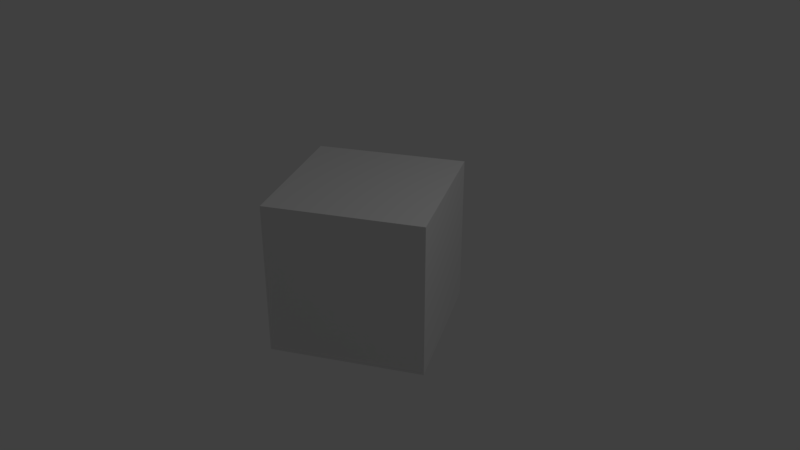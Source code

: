 # Source: 960bec91-a848-49b3-9fbd-7eaccc76edf4_animationtest.blend  (saved by Blender 2.79.0; exported with 4.5.12 LTS)
import bpy
from mathutils import Matrix  # noqa: F401  (used for matrix-valued properties, if any)

bpy.ops.wm.read_factory_settings(use_empty=True)
scene = bpy.context.scene
scene.name = 'Scene'

# ---- collections
col_collection_1 = bpy.data.collections.new('Collection 1'); scene.collection.children.link(col_collection_1)

# ---- materials (node trees are filled in below, after node groups)
mat_material = bpy.data.materials.new('Material')
mat_material.alpha_threshold = 0.0
mat_material.roughness = 0.5
mat_material.line_color = (0.0, 0.0, 0.0, 1.0)

# ---- material node trees

# ---- world
world_world = bpy.data.worlds.new('World'); scene.world = world_world
world_world.color = (0.05088, 0.05088, 0.05088)
world_world.use_sun_shadow = False
world_world.sun_shadow_jitter_overblur = 0.0
world_world.cycles.sampling_method = 'MANUAL'

# ---- cameras
cam_camera = bpy.data.cameras.new('Camera')
cam_camera.clip_end = 100.0
cam_camera.lens = 35.0
cam_camera.sensor_width = 32.0
cam_camera.sensor_height = 18.0
cam_camera.ortho_scale = 7.314
cam_camera.dof.focus_distance = 0.0

# ---- lights
light_lamp = bpy.data.lights.new('Lamp', 'POINT')
light_lamp.transmission_factor = 0.0
light_lamp.cutoff_distance = 30.0
light_lamp.energy = 100.0
light_lamp.shadow_buffer_clip_start = 1.001
light_lamp.shadow_soft_size = 0.1
light_lamp.shadow_maximum_resolution = 0.006
light_lamp.use_absolute_resolution = True

# ---- meshes
me_cube = bpy.data.meshes.new('Cube')
me_cube.from_pydata([(1.0, 1.0, -1.0), (1.0, -1.0, -1.0), (-1.0, -1.0, -1.0), (-1.0, 1.0, -1.0), (1.0, 1.0, 1.0), (1.0, -1.0, 1.0), (-1.0, -1.0, 1.0), (-1.0, 1.0, 1.0)], [], [(0, 1, 2, 3), (4, 7, 6, 5), (0, 4, 5, 1), (1, 5, 6, 2), (2, 6, 7, 3), (4, 0, 3, 7)])
me_cube.materials.append(mat_material)
me_cube.use_remesh_preserve_volume = False
me_cube.use_remesh_preserve_attributes = False
me_cube.use_mirror_vertex_groups = False
me_cube.update()

# ---- objects
ob_cube = bpy.data.objects.new('Cube', me_cube)
ob_lamp = bpy.data.objects.new('Lamp', light_lamp)
ob_camera = bpy.data.objects.new('Camera', cam_camera)

# ---- transforms, parenting, visibility, modifiers, constraints
ob_cube.location = (0.0, 0.0, 0.0)
ob_cube.rotation_euler = (0.0, 0.0, 0.5337)
ob_cube.lock_rotations_4d = False
ob_cube.empty_display_type = 'ARROWS'
ob_cube.lineart.crease_threshold = 0.0
ob_lamp.location = (4.076, 1.005, 5.904)
ob_lamp.rotation_euler = (0.6503, 0.05522, 1.866)
ob_lamp.lock_rotations_4d = False
ob_lamp.empty_display_type = 'ARROWS'
ob_lamp.color = (0.0, 0.0, 0.0, 0.0)
ob_lamp.lineart.crease_threshold = 0.0
ob_camera.location = (7.481, -6.508, 5.344)
ob_camera.rotation_euler = (1.109, 0.0, 0.8149)
ob_camera.lock_rotations_4d = False
ob_camera.empty_display_type = 'ARROWS'
ob_camera.color = (0.0, 0.0, 0.0, 0.0)
ob_camera.display_type = 'WIRE'
ob_camera.lineart.crease_threshold = 0.0

# ---- collection membership
col_collection_1.objects.link(ob_cube)
col_collection_1.objects.link(ob_lamp)
col_collection_1.objects.link(ob_camera)

# ---- scene / render settings (as saved in the file)
scene.camera = ob_camera
scene.frame_start = 1; scene.frame_end = 100; scene.frame_set(0)
scene.render.engine = 'CYCLES'
scene.render.resolution_percentage = 50
scene.render.fps = 60
scene.render.dither_intensity = 0.0
scene.cycles.use_denoising = False
scene.cycles.samples = 128
scene.cycles.sampling_pattern = 'TABULATED_SOBOL'
scene.cycles.use_adaptive_sampling = False
scene.cycles.use_light_tree = False
scene.cycles.blur_glossy = 0.0
scene.cycles.sample_clamp_indirect = 0.0
scene.view_settings.view_transform = 'Standard'
bpy.context.view_layer.update()
